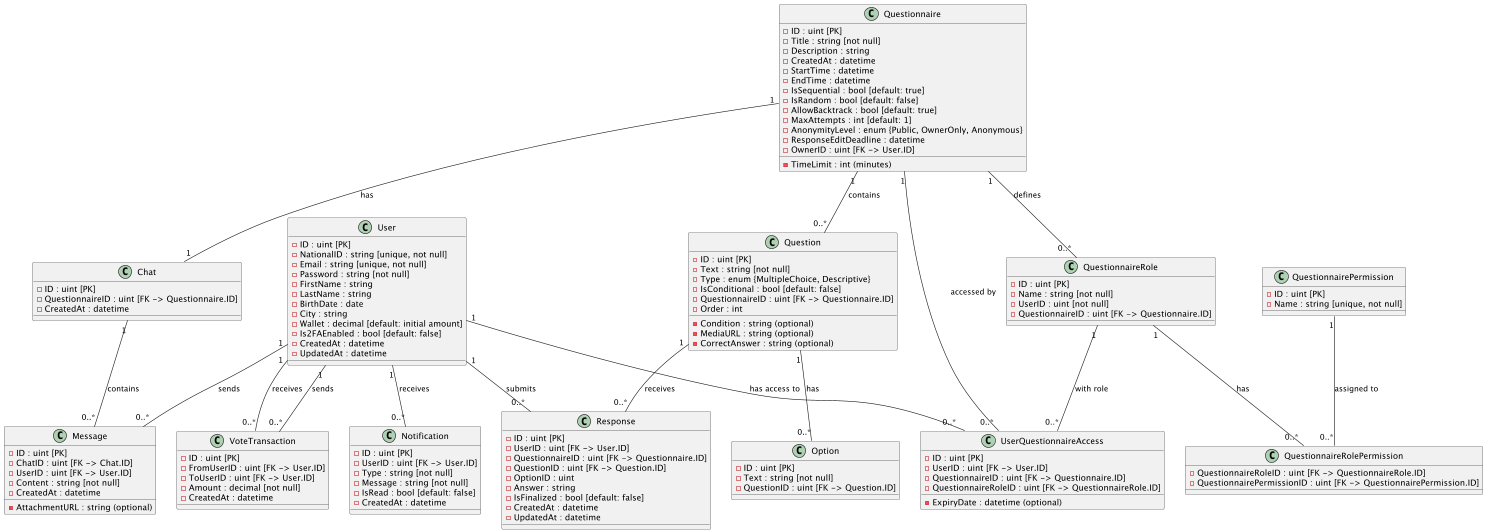

The diagram above was rendered by PlantUML. Its source (embedded in the PNG):
@startuml

' تعریف کلاس User
class User {
    - ID : uint [PK]
    - NationalID : string [unique, not null]
    - Email : string [unique, not null]
    - Password : string [not null]
    - FirstName : string
    - LastName : string
    - BirthDate : date
    - City : string
    - Wallet : decimal [default: initial amount]
    - Is2FAEnabled : bool [default: false]
    - CreatedAt : datetime
    - UpdatedAt : datetime
}

' تعریف کلاس Questionnaire
class Questionnaire {
    - ID : uint [PK]
    - Title : string [not null]
    - Description : string
    - CreatedAt : datetime
    - StartTime : datetime
    - EndTime : datetime
    - IsSequential : bool [default: true]
    - IsRandom : bool [default: false]
    - AllowBacktrack : bool [default: true]
    - MaxAttempts : int [default: 1]
    - TimeLimit : int (minutes)
    - AnonymityLevel : enum {Public, OwnerOnly, Anonymous}
    - ResponseEditDeadline : datetime
    - OwnerID : uint [FK -> User.ID]
}

' تعریف کلاس QuestionnaireRole
class QuestionnaireRole {
    - ID : uint [PK]
    - Name : string [not null]
    - UserID : uint [not null]
    - QuestionnaireID : uint [FK -> Questionnaire.ID]
}

' تعریف کلاس QuestionnairePermission
class QuestionnairePermission {
    - ID : uint [PK]
    - Name : string [unique, not null]
}

' تعریف کلاس QuestionnaireRolePermission
class QuestionnaireRolePermission {
    - QuestionnaireRoleID : uint [FK -> QuestionnaireRole.ID]
    - QuestionnairePermissionID : uint [FK -> QuestionnairePermission.ID]
}

' تعریف کلاس UserQuestionnaireAccess برای مدیریت دسترسی کاربران به پرسشنامهها
class UserQuestionnaireAccess {
    - ID : uint [PK]
    - UserID : uint [FK -> User.ID]
    - QuestionnaireID : uint [FK -> Questionnaire.ID]
    - QuestionnaireRoleID : uint [FK -> QuestionnaireRole.ID]
    - ExpiryDate : datetime (optional)
}

' تعریف کلاس Question
class Question {
    - ID : uint [PK]
    - Text : string [not null]
    - Type : enum {MultipleChoice, Descriptive}
    - IsConditional : bool [default: false]
    - Condition : string (optional)
    - MediaURL : string (optional)
    - CorrectAnswer : string (optional)
    - QuestionnaireID : uint [FK -> Questionnaire.ID]
    - Order : int
}

' تعریف کلاس Option
class Option {
    - ID : uint [PK]
    - Text : string [not null]
    - QuestionID : uint [FK -> Question.ID]
}

' تعریف کلاس Response
class Response {
    - ID : uint [PK]
    - UserID : uint [FK -> User.ID]
    - QuestionnaireID : uint [FK -> Questionnaire.ID]
    - QuestionID : uint [FK -> Question.ID]
    - OptionID : uint 
    - Answer : string
    - IsFinalized : bool [default: false]
    - CreatedAt : datetime
    - UpdatedAt : datetime
}

' تعریف کلاس Notification
class Notification {
    - ID : uint [PK]
    - UserID : uint [FK -> User.ID]
    - Type : string [not null]
    - Message : string [not null]
    - IsRead : bool [default: false]
    - CreatedAt : datetime
}

' تعریف کلاس Chat
class Chat {
    - ID : uint [PK]
    - QuestionnaireID : uint [FK -> Questionnaire.ID]
    - CreatedAt : datetime
}

' تعریف کلاس Message
class Message {
    - ID : uint [PK]
    - ChatID : uint [FK -> Chat.ID]
    - UserID : uint [FK -> User.ID]
    - Content : string [not null]
    - AttachmentURL : string (optional)
    - CreatedAt : datetime
}

' تعریف کلاس VoteTransaction
class VoteTransaction {
    - ID : uint [PK]
    - FromUserID : uint [FK -> User.ID]
    - ToUserID : uint [FK -> User.ID]
    - Amount : decimal [not null]
    - CreatedAt : datetime
}

' روابط بین کلاسها

Questionnaire "1" -- "0..*" QuestionnaireRole : defines
QuestionnaireRole "1" -- "0..*" QuestionnaireRolePermission : has
QuestionnairePermission "1" -- "0..*" QuestionnaireRolePermission : assigned to

Questionnaire "1" -- "0..*" Question : contains
Question "1" -- "0..*" Option : has
Question "1" -- "0..*" Response : receives
User "1" -- "0..*" Response : submits

Questionnaire "1" -- "1" Chat : has
Chat "1" -- "0..*" Message : contains
User "1" -- "0..*" Message : sends

User "1" -- "0..*" Notification : receives

User "1" -- "0..*" VoteTransaction : sends
User "1" -- "0..*" VoteTransaction : receives

' رابطه جدید بین Questionnaire و User با استفاده از UserQuestionnaireAccess
User "1" -- "0..*" UserQuestionnaireAccess : has access to
Questionnaire "1" -- "0..*" UserQuestionnaireAccess : accessed by
QuestionnaireRole "1" -- "0..*" UserQuestionnaireAccess : with role

@enduml